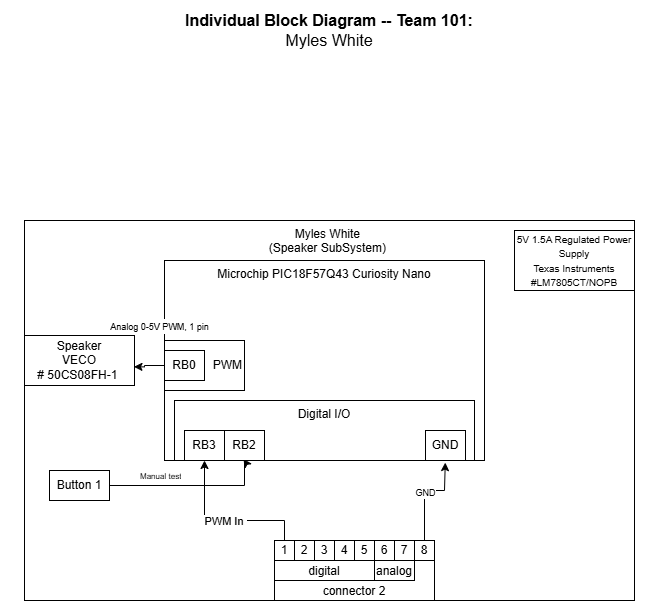

The diagram above was exported from draw.io. Its source (the exported page's mxGraphModel, read from the mxfile embedded in the PNG):
<mxGraphModel dx="1796" dy="691" grid="1" gridSize="10" guides="1" tooltips="1" connect="1" arrows="1" fold="1" page="1" pageScale="1" pageWidth="850" pageHeight="1100" math="0" shadow="0">
  <root>
    <mxCell id="0" />
    <mxCell id="1" parent="0" />
    <mxCell id="EmmmP5cw6zoP9wVPyDhg-327" value="&lt;div style=&quot;font-size: 16px&quot;&gt;&lt;b style=&quot;font-size: 16px&quot;&gt;Individual Block Diagram -- Team 101:&lt;/b&gt;&lt;/div&gt;&lt;div style=&quot;font-size: 16px&quot;&gt;Myles White&lt;br style=&quot;font-size: 16px&quot;&gt;&lt;/div&gt;" style="text;html=1;strokeColor=none;fillColor=none;align=center;verticalAlign=middle;whiteSpace=wrap;rounded=0;fontSize=16;" parent="1" vertex="1">
      <mxGeometry x="-105" y="10" width="660" height="60" as="geometry" />
    </mxCell>
    <mxCell id="s4TKsVaRcpyc-POIzdbg-1" value="Myles White&amp;nbsp;&lt;div&gt;(Speaker SubSystem)&amp;nbsp;&lt;/div&gt;" style="rounded=0;whiteSpace=wrap;html=1;fillColor=none;verticalAlign=top;" vertex="1" parent="1">
      <mxGeometry x="-80" y="230" width="610" height="380" as="geometry" />
    </mxCell>
    <mxCell id="s4TKsVaRcpyc-POIzdbg-2" value="Microchip PIC18F57Q43 Curiosity Nano" style="rounded=0;whiteSpace=wrap;html=1;verticalAlign=top;fillColor=none;movable=1;resizable=1;rotatable=1;deletable=1;editable=1;locked=0;connectable=1;" vertex="1" parent="1">
      <mxGeometry x="60" y="270" width="320" height="200" as="geometry" />
    </mxCell>
    <mxCell id="s4TKsVaRcpyc-POIzdbg-3" style="edgeStyle=orthogonalEdgeStyle;rounded=0;orthogonalLoop=1;jettySize=auto;html=1;exitX=1;exitY=0.5;exitDx=0;exitDy=0;entryX=0.23;entryY=0.975;entryDx=0;entryDy=0;entryPerimeter=0;" edge="1" parent="1" source="s4TKsVaRcpyc-POIzdbg-4" target="s4TKsVaRcpyc-POIzdbg-20">
      <mxGeometry relative="1" as="geometry">
        <Array as="points">
          <mxPoint x="140" y="495" />
          <mxPoint x="140" y="470" />
          <mxPoint x="139" y="470" />
        </Array>
      </mxGeometry>
    </mxCell>
    <mxCell id="s4TKsVaRcpyc-POIzdbg-4" value="Button 1" style="rounded=0;whiteSpace=wrap;html=1;" vertex="1" parent="1">
      <mxGeometry x="-55" y="480" width="60" height="30" as="geometry" />
    </mxCell>
    <mxCell id="s4TKsVaRcpyc-POIzdbg-5" value="" style="group" connectable="0" vertex="1" parent="1">
      <mxGeometry x="60" y="350" width="150" height="50" as="geometry" />
    </mxCell>
    <mxCell id="s4TKsVaRcpyc-POIzdbg-6" value="PWM" style="rounded=0;whiteSpace=wrap;html=1;align=right;" vertex="1" parent="s4TKsVaRcpyc-POIzdbg-5">
      <mxGeometry width="80" height="50" as="geometry" />
    </mxCell>
    <mxCell id="s4TKsVaRcpyc-POIzdbg-7" value="RB0" style="rounded=0;whiteSpace=wrap;html=1;" vertex="1" parent="s4TKsVaRcpyc-POIzdbg-5">
      <mxGeometry y="10" width="40" height="30" as="geometry" />
    </mxCell>
    <mxCell id="s4TKsVaRcpyc-POIzdbg-8" value="&lt;div&gt;&lt;font style=&quot;background-color: light-dark(#ffffff, var(--ge-dark-color, #121212));&quot;&gt;Speaker&lt;/font&gt;&lt;/div&gt;&lt;div&gt;&lt;div&gt;&lt;div&gt;&lt;span style=&quot;background-color: light-dark(#ffffff, var(--ge-dark-color, #121212));&quot;&gt;&lt;font&gt;VECO&lt;/font&gt;&lt;/span&gt;&lt;/div&gt;&lt;div&gt;&lt;span style=&quot;background-color: light-dark(#ffffff, var(--ge-dark-color, #121212));&quot;&gt;&lt;font style=&quot;&quot;&gt;# 50CS08FH-1&amp;nbsp;&lt;/font&gt;&lt;/span&gt;&lt;/div&gt;&lt;/div&gt;&lt;/div&gt;" style="rounded=0;whiteSpace=wrap;html=1;" vertex="1" parent="1">
      <mxGeometry x="-80" y="345" width="110" height="50" as="geometry" />
    </mxCell>
    <mxCell id="s4TKsVaRcpyc-POIzdbg-9" value="connector 2" style="rounded=0;whiteSpace=wrap;html=1;verticalAlign=bottom;" vertex="1" parent="1">
      <mxGeometry x="170" y="550" width="160" height="60" as="geometry" />
    </mxCell>
    <mxCell id="s4TKsVaRcpyc-POIzdbg-10" value="digital" style="rounded=0;whiteSpace=wrap;html=1;verticalAlign=bottom;" vertex="1" parent="1">
      <mxGeometry x="170" y="570" width="100" height="20" as="geometry" />
    </mxCell>
    <mxCell id="s4TKsVaRcpyc-POIzdbg-11" value="analog" style="rounded=0;whiteSpace=wrap;html=1;verticalAlign=bottom;" vertex="1" parent="1">
      <mxGeometry x="270" y="570" width="40" height="20" as="geometry" />
    </mxCell>
    <mxCell id="s4TKsVaRcpyc-POIzdbg-12" value="1" style="rounded=0;whiteSpace=wrap;html=1;" vertex="1" parent="1">
      <mxGeometry x="170" y="550" width="20" height="20" as="geometry" />
    </mxCell>
    <mxCell id="s4TKsVaRcpyc-POIzdbg-13" value="2" style="rounded=0;whiteSpace=wrap;html=1;" vertex="1" parent="1">
      <mxGeometry x="190" y="550" width="20" height="20" as="geometry" />
    </mxCell>
    <mxCell id="s4TKsVaRcpyc-POIzdbg-14" value="3" style="rounded=0;whiteSpace=wrap;html=1;" vertex="1" parent="1">
      <mxGeometry x="210" y="550" width="20" height="20" as="geometry" />
    </mxCell>
    <mxCell id="s4TKsVaRcpyc-POIzdbg-15" value="4" style="rounded=0;whiteSpace=wrap;html=1;" vertex="1" parent="1">
      <mxGeometry x="230" y="550" width="20" height="20" as="geometry" />
    </mxCell>
    <mxCell id="s4TKsVaRcpyc-POIzdbg-16" value="5" style="rounded=0;whiteSpace=wrap;html=1;" vertex="1" parent="1">
      <mxGeometry x="250" y="550" width="20" height="20" as="geometry" />
    </mxCell>
    <mxCell id="s4TKsVaRcpyc-POIzdbg-17" value="6" style="rounded=0;whiteSpace=wrap;html=1;" vertex="1" parent="1">
      <mxGeometry x="270" y="550" width="20" height="20" as="geometry" />
    </mxCell>
    <mxCell id="s4TKsVaRcpyc-POIzdbg-18" value="7" style="rounded=0;whiteSpace=wrap;html=1;" vertex="1" parent="1">
      <mxGeometry x="290" y="550" width="20" height="20" as="geometry" />
    </mxCell>
    <mxCell id="s4TKsVaRcpyc-POIzdbg-19" value="8" style="rounded=0;whiteSpace=wrap;html=1;" vertex="1" parent="1">
      <mxGeometry x="310" y="550" width="20" height="20" as="geometry" />
    </mxCell>
    <mxCell id="s4TKsVaRcpyc-POIzdbg-20" value="Digital I/O" style="rounded=0;whiteSpace=wrap;html=1;fillColor=none;verticalAlign=top;" vertex="1" parent="1">
      <mxGeometry x="70" y="410" width="300" height="60" as="geometry" />
    </mxCell>
    <mxCell id="s4TKsVaRcpyc-POIzdbg-21" value="RB3" style="rounded=0;whiteSpace=wrap;html=1;" vertex="1" parent="1">
      <mxGeometry x="80" y="440" width="40" height="30" as="geometry" />
    </mxCell>
    <mxCell id="s4TKsVaRcpyc-POIzdbg-22" value="&lt;div&gt;RB2&lt;/div&gt;" style="rounded=0;whiteSpace=wrap;html=1;" vertex="1" parent="1">
      <mxGeometry x="120" y="440" width="40" height="30" as="geometry" />
    </mxCell>
    <mxCell id="s4TKsVaRcpyc-POIzdbg-23" value="&lt;font style=&quot;font-size: 8px;&quot;&gt;Manual test&lt;/font&gt;" style="text;strokeColor=none;fillColor=none;align=left;verticalAlign=middle;spacingLeft=4;spacingRight=4;overflow=hidden;points=[[0,0.5],[1,0.5]];portConstraint=eastwest;rotatable=0;whiteSpace=wrap;html=1;" vertex="1" parent="1">
      <mxGeometry x="30" y="470" width="80" height="30" as="geometry" />
    </mxCell>
    <mxCell id="s4TKsVaRcpyc-POIzdbg-24" value="&lt;font style=&quot;font-size: 10px; color: light-dark(rgb(0, 0, 0), rgb(255, 255, 255));&quot;&gt;5V 1.5A Regulated Power Supply&lt;/font&gt;&lt;div&gt;&lt;font style=&quot;font-size: 10px; color: light-dark(rgb(0, 0, 0), rgb(255, 255, 255));&quot;&gt;Texas Instruments&lt;/font&gt;&lt;/div&gt;&lt;div&gt;&lt;font style=&quot;color: light-dark(rgb(0, 0, 0), rgb(255, 255, 255));&quot;&gt;&lt;span style=&quot;font-size: 10px;&quot;&gt;#LM7805CT/NOPB&lt;/span&gt;&lt;/font&gt;&lt;/div&gt;" style="rounded=0;whiteSpace=wrap;html=1;" vertex="1" parent="1">
      <mxGeometry x="410" y="240" width="120" height="60" as="geometry" />
    </mxCell>
    <mxCell id="s4TKsVaRcpyc-POIzdbg-25" style="edgeStyle=orthogonalEdgeStyle;rounded=0;orthogonalLoop=1;jettySize=auto;html=1;exitX=0;exitY=0.5;exitDx=0;exitDy=0;entryX=0.995;entryY=0.627;entryDx=0;entryDy=0;entryPerimeter=0;" edge="1" parent="1" source="s4TKsVaRcpyc-POIzdbg-7" target="s4TKsVaRcpyc-POIzdbg-8">
      <mxGeometry relative="1" as="geometry">
        <mxPoint x="20" y="375" as="targetPoint" />
        <Array as="points">
          <mxPoint x="40" y="375" />
          <mxPoint x="40" y="376" />
        </Array>
      </mxGeometry>
    </mxCell>
    <mxCell id="s4TKsVaRcpyc-POIzdbg-26" value="&lt;font style=&quot;font-size: 9px;&quot;&gt;Analog 0-5V PWM, 1 pin&lt;/font&gt;" style="edgeLabel;html=1;align=center;verticalAlign=middle;resizable=0;points=[];fontSize=12;" connectable="0" vertex="1" parent="s4TKsVaRcpyc-POIzdbg-25">
      <mxGeometry x="-0.3405" relative="1" as="geometry">
        <mxPoint x="4" y="-40" as="offset" />
      </mxGeometry>
    </mxCell>
    <mxCell id="s4TKsVaRcpyc-POIzdbg-27" value="" style="endArrow=classic;html=1;rounded=0;entryX=0.519;entryY=1.07;entryDx=0;entryDy=0;entryPerimeter=0;exitX=0.5;exitY=0;exitDx=0;exitDy=0;" edge="1" parent="1" source="s4TKsVaRcpyc-POIzdbg-19">
      <mxGeometry relative="1" as="geometry">
        <mxPoint x="250" y="500" as="sourcePoint" />
        <mxPoint x="340.76" y="472.1" as="targetPoint" />
        <Array as="points">
          <mxPoint x="320" y="500" />
          <mxPoint x="340" y="500" />
        </Array>
      </mxGeometry>
    </mxCell>
    <mxCell id="s4TKsVaRcpyc-POIzdbg-28" value="&lt;font style=&quot;font-size: 9px;&quot;&gt;GND&lt;/font&gt;" style="edgeLabel;resizable=0;html=1;;align=center;verticalAlign=middle;" connectable="0" vertex="1" parent="s4TKsVaRcpyc-POIzdbg-27">
      <mxGeometry relative="1" as="geometry" />
    </mxCell>
    <mxCell id="s4TKsVaRcpyc-POIzdbg-29" value="" style="endArrow=classic;html=1;rounded=0;entryX=0.5;entryY=1;entryDx=0;entryDy=0;exitX=0.5;exitY=0;exitDx=0;exitDy=0;" edge="1" parent="1" source="s4TKsVaRcpyc-POIzdbg-12" target="s4TKsVaRcpyc-POIzdbg-21">
      <mxGeometry relative="1" as="geometry">
        <mxPoint x="140" y="550.6896551724137" as="sourcePoint" />
        <mxPoint x="240" y="550.6896551724137" as="targetPoint" />
        <Array as="points">
          <mxPoint x="180" y="530" />
          <mxPoint x="100" y="530" />
        </Array>
      </mxGeometry>
    </mxCell>
    <mxCell id="s4TKsVaRcpyc-POIzdbg-30" value="PWM In&amp;nbsp;" style="edgeLabel;resizable=0;html=1;;align=center;verticalAlign=middle;" connectable="0" vertex="1" parent="s4TKsVaRcpyc-POIzdbg-29">
      <mxGeometry relative="1" as="geometry" />
    </mxCell>
    <mxCell id="s4TKsVaRcpyc-POIzdbg-31" value="&lt;div&gt;GND&lt;/div&gt;" style="rounded=0;whiteSpace=wrap;html=1;" vertex="1" parent="1">
      <mxGeometry x="321" y="440" width="40" height="30" as="geometry" />
    </mxCell>
  </root>
</mxGraphModel>